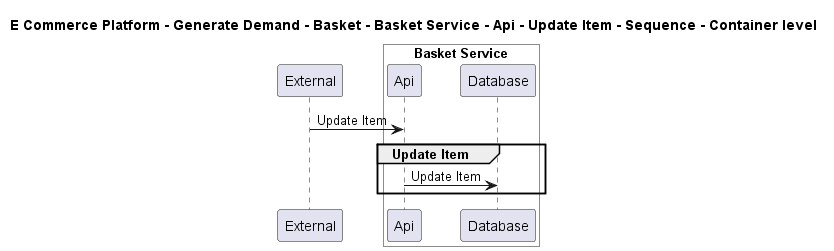

The diagram above was rendered by PlantUML. Its source (embedded in the PNG):
@startuml

title E Commerce Platform - Generate Demand - Basket - Basket Service - Api - Update Item - Sequence - Container level

participant "External" as C4InterFlow.SoftwareSystems.ExternalSystem

box "Basket Service" #White
    participant "Api" as ECommercePlatform.GenerateDemand.Basket.SoftwareSystems.BasketService.Containers.Api
    participant "Database" as ECommercePlatform.GenerateDemand.Basket.SoftwareSystems.BasketService.Containers.Database
end box


C4InterFlow.SoftwareSystems.ExternalSystem -> ECommercePlatform.GenerateDemand.Basket.SoftwareSystems.BasketService.Containers.Api : Update Item
group Update Item
ECommercePlatform.GenerateDemand.Basket.SoftwareSystems.BasketService.Containers.Api -> ECommercePlatform.GenerateDemand.Basket.SoftwareSystems.BasketService.Containers.Database : Update Item
end


@enduml